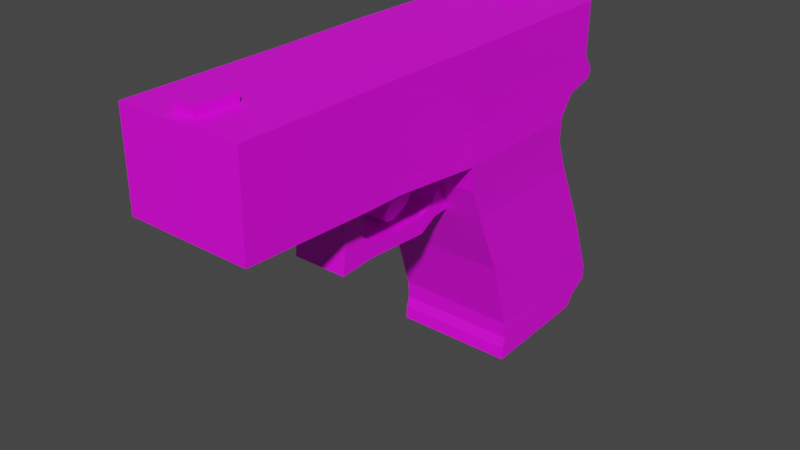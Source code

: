 # Source: handgun.blend  (saved by Blender 2.91.10; exported with 4.5.12 LTS)
import bpy
from mathutils import Matrix  # noqa: F401  (used for matrix-valued properties, if any)

bpy.ops.wm.read_factory_settings(use_empty=True)
scene = bpy.context.scene
scene.name = 'Scene'

# ---- collections
col_collection = bpy.data.collections.new('Collection'); scene.collection.children.link(col_collection)

# ---- images (referenced by path relative to the original .blend; pixels are not part of the script)
import os
ASSET_DIR = os.environ.get("B2B_ASSET_DIR", "")  # directory of the original .blend (textures are referenced by path, not embedded)
HERE = os.path.dirname(os.path.abspath(__file__))  # packed textures are extracted next to this script under _unpacked/

def load_image(name, relpath, width, height, colorspace="sRGB"):
    """Load a texture the original file referenced (path relative to the .blend, or extracted next to this script)."""
    p = next((c for c in (os.path.join(HERE, relpath), os.path.join(ASSET_DIR, relpath)) if relpath and os.path.exists(c)), "")
    if p:
        img = bpy.data.images.load(p, check_existing=True)
        img.name = name
    else:  # same state as the original file: an image datablock whose file is absent (Cycles renders it pink)
        img = bpy.data.images.new(name, width, height)
        img.source = "FILE"
        img.filepath = "//" + (relpath or name)
    img.colorspace_settings.name = colorspace
    return img
img_color_png = load_image('Color.png', 'Color.png', 1024, 1024, 'sRGB')

# ---- materials (node trees are filled in below, after node groups)
mat_gunmat = bpy.data.materials.new('GunMat')
mat_gunmat.use_transparent_shadow = False

# ---- material node trees
mat_gunmat.use_nodes = True; mat_gunmat.node_tree.nodes.clear()
_N = mat_gunmat.node_tree.nodes; _L = mat_gunmat.node_tree.links
n0 = _N.new('ShaderNodeBsdfPrincipled'); n0.name = 'Principled BSDF'; n0.location = (10, 300)
n0.distribution = 'GGX'
n0.subsurface_method = 'BURLEY'
n0.inputs[3].default_value = 1.45
n0.inputs[27].default_value = (0.0, 0.0, 0.0, 1.0)
n0.inputs[28].default_value = 1.0
n1 = _N.new('ShaderNodeOutputMaterial'); n1.name = 'Material Output'; n1.location = (300, 300)
n2 = _N.new('ShaderNodeTexImage'); n2.name = 'Image Texture'; n2.location = (-271, 152)
n2.image = img_color_png
n2.interpolation = 'Closest'
_L.new(n0.outputs[0], n1.inputs[0])
_L.new(n2.outputs[0], n0.inputs[0])
n1.is_active_output = True

# ---- world
world_world = bpy.data.worlds.new('World'); scene.world = world_world
world_world.use_nodes = True; world_world.node_tree.nodes.clear()
_N = world_world.node_tree.nodes; _L = world_world.node_tree.links
n0 = _N.new('ShaderNodeOutputWorld'); n0.name = 'World Output'; n0.location = (300, 300)
n1 = _N.new('ShaderNodeBackground'); n1.name = 'Background'; n1.location = (10, 300)
n1.inputs[0].default_value = (0.05088, 0.05088, 0.05088, 1.0)
_L.new(n1.outputs[0], n0.inputs[0])
n0.is_active_output = True
world_world.color = (0.05088, 0.05088, 0.05088)
world_world.use_sun_shadow = False
world_world.sun_shadow_jitter_overblur = 0.0

# ---- meshes
me_trigger = bpy.data.meshes.new('Trigger')
me_trigger.from_pydata([(-0.6434, -2.474, 1.042), (-0.6434, -2.474, 2.002), (-0.6434, 1.693, 0.9295), (-0.6434, 2.087, 2.002), (0.6434, -2.48, 1.037), (0.6434, -2.474, 2.002), (0.6434, 1.699, 0.924), (0.6434, 2.087, 2.002), (-0.6434, -1.169, 0.9986), (-0.6434, -1.087, 2.002), (0.6434, -1.168, 0.9896), (0.6434, -1.087, 2.002), (-0.6434, -0.7425, 2.002), (0.6434, -0.7294, 0.9855), (-0.6434, -0.7369, 0.9941), (0.6434, -0.7425, 2.002), (-0.6434, -2.474, 1.45), (-0.6434, 2.071, 1.469), (0.6434, 2.074, 1.466), (0.6434, -2.477, 1.447), (0.6434, -1.088, 1.443), (-0.6434, -1.089, 1.448), (0.6434, -0.735, 1.449), (-0.6434, -0.7393, 1.454), (-0.6434, 2.179, 1.293), (0.6434, 2.184, 1.289), (0.6434, -2.479, 1.242), (0.6434, -1.089, 1.236), (-0.6434, -1.09, 1.243), (0.6434, -0.7322, 1.245), (-0.6434, -0.7381, 1.252), (-0.6434, -2.474, 1.246), (-0.6547, 0.2369, 2.008), (0.6629, 0.2166, 0.9063), (-0.6547, 0.2096, 0.9138), (0.6629, 0.2368, 2.008), (0.6475, 0.2362, 1.457), (-0.6393, 0.2323, 1.461), (-0.6393, 0.2419, 1.268), (0.6475, 0.2472, 1.262), (0.5844, 2.187, -1.479), (-0.6456, 2.181, -1.473), (0.6217, 0.8942, -1.491), (-0.6392, 0.8873, -1.483), (0.6181, 1.733, 0.6431), (-0.6403, 1.728, 0.6486), (0.6377, 0.2773, 0.6279), (-0.6516, 0.2704, 0.6354), (0.5958, 2.194, -0.3497), (0.6153, 0.7077, -0.3571), (-0.6248, 2.188, -0.3442), (-0.6361, 0.7008, -0.3495), (0.5812, 2.487, -1.089), (0.6007, 0.9387, -1.091), (-0.6394, 2.482, -1.064), (-0.6507, 0.9318, -1.065), (-0.6325, 1.885, 0.3091), (-0.6438, 0.4175, 0.2986), (0.5976, 1.891, 0.3036), (0.6171, 0.4245, 0.2911), (0.2653, 1.697, 0.9256), (0.2653, 2.087, 2.002), (0.2653, -2.478, 1.038), (0.2653, -2.474, 2.002), (0.2653, -1.087, 2.002), (0.2653, -1.168, 0.9923), (0.2653, -0.7316, 0.988), (0.2653, -0.7425, 2.002), (0.2653, -2.477, 1.448), (0.2653, 2.073, 1.467), (0.2653, 2.182, 1.29), (0.2653, -2.477, 1.243), (0.2758, 0.2368, 2.008), (0.2758, 0.2145, 0.9085), (0.2347, 2.185, -1.477), (0.2629, 0.8922, -1.489), (0.2506, 0.2752, 0.6301), (0.2401, 1.731, 0.6447), (0.2377, 0.7057, -0.3549), (0.2272, 2.192, -0.3481), (0.2231, 0.9367, -1.089), (0.2126, 2.486, -1.087), (0.2195, 1.889, 0.3052), (0.23, 0.4224, 0.2933), (-0.3026, 1.695, 0.928), (-0.3026, -2.474, 2.002), (-0.3026, -1.169, 0.9962), (-0.3026, -0.7349, 0.9918), (-0.3026, -2.475, 1.45), (-0.3026, -2.475, 1.245), (-0.3057, 0.2115, 0.9118), (-0.3143, 2.183, -1.475), (-0.2997, 0.8891, -1.485), (-0.3278, 1.729, 0.6471), (-0.3407, 2.19, -0.3457), (-0.3175, 2.483, -1.066), (-0.3484, 1.887, 0.3076), (-0.3026, 2.087, 2.002), (-0.3026, -2.476, 1.041), (-0.3026, -1.087, 2.002), (-0.3026, -0.7425, 2.002), (-0.3026, 2.071, 1.468), (-0.3026, 2.181, 1.292), (-0.3057, 0.2369, 2.008), (-0.331, 0.2722, 0.6334), (-0.3439, 0.7026, -0.3515), (-0.3207, 0.9336, -1.067), (-0.3515, 0.4194, 0.2966), (0.26, -0.6893, 0.2351), (0.26, -1.057, 0.2074), (-0.308, -1.058, 0.2114), (-0.308, -0.6927, 0.2389), (0.2616, -1.037, 0.3861), (0.2616, -0.6869, 0.3955), (-0.3063, -0.6902, 0.3993), (-0.3063, -1.038, 0.39), (0.255, 0.01479, 0.1905), (-0.3129, 0.01146, 0.1942), (0.2567, 0.02175, 0.3782), (-0.3112, 0.01842, 0.382), (0.2635, -0.83, 0.7123), (-0.3045, -0.8334, 0.7161), (-0.3045, -1.012, 0.7205), (0.2635, -1.011, 0.7165), (0.2623, -1.027, 0.5069), (0.2623, -0.8304, 0.5114), (-0.3057, -0.8337, 0.5151), (-0.3057, -1.028, 0.5109), (0.2644, -0.8173, 0.8502), (-0.3035, -0.8206, 0.8539), (-0.3035, -1.022, 0.8629), (0.2644, -1.021, 0.8589), (0.2536, 0.1713, 0.454), (0.2425, 0.2186, 0.2874), (-0.3322, 0.2154, 0.291), (-0.3211, 0.1681, 0.4576), (-0.3088, -0.3359, 0.3621), (-0.3104, -0.3406, 0.2166), (0.2575, -0.3373, 0.2128), (0.2591, -0.3326, 0.3583), (-0.1315, -0.3732, 0.4757), (-0.1315, -0.1939, 1.232), (-0.1315, -0.2208, 0.3994), (-0.1315, 0.2396, 0.7209), (0.1315, -0.3732, 0.4757), (0.1315, -0.1939, 1.232), (0.1315, -0.2208, 0.3994), (0.1315, 0.4563, 0.8125), (-0.1315, -0.2638, 0.6096), (-0.1315, -0.1735, 0.7549), (-0.1315, 0.07086, 0.6485), (-0.1315, -0.05464, 0.4871), (0.1315, 0.07086, 0.6485), (0.1315, -0.05464, 0.4871), (0.1315, -0.1735, 0.7549), (0.1315, -0.2638, 0.6096), (-0.1315, -0.3358, 0.4077), (-0.1315, 0.1119, 0.9028), (0.1315, -0.3358, 0.4077), (0.1315, 0.1364, 0.944), (0.1315, -0.1942, 0.5566), (0.1315, -0.08183, 0.6941), (-0.1315, -0.1942, 0.5566), (-0.1315, -0.08183, 0.6941), (-0.6434, 1.842, 1.135), (0.6434, 1.847, 1.13), (0.6434, -2.479, 1.14), (0.6434, -1.128, 1.113), (-0.6434, -1.129, 1.122), (0.6434, -0.7308, 1.116), (-0.6434, -0.7375, 1.124), (-0.6434, -2.474, 1.145), (0.6552, 0.232, 1.085), (-0.6469, 0.2259, 1.092), (0.2653, -2.478, 1.142), (0.2653, 1.846, 1.132), (-0.3026, 1.843, 1.134), (-0.3026, -2.476, 1.144), (-0.6434, -2.474, 1.194), (-0.6434, 2.129, 1.212), (0.6434, 2.134, 1.208), (0.6434, -2.479, 1.19), (0.6434, -1.109, 1.173), (-0.6434, -1.11, 1.181), (0.6434, -0.7314, 1.179), (-0.6434, -0.7378, 1.186), (0.6514, 0.2394, 1.171), (-0.6432, 0.2336, 1.177), (0.2653, -2.478, 1.191), (0.2653, 2.132, 1.209), (-0.3026, 2.13, 1.211), (-0.3026, -2.476, 1.193), (0.2653, -2.357, 2.002), (-0.3026, -2.378, 2.002), (-0.3026, -1.961, 2.002), (0.2653, -1.929, 2.002), (0.09186, -1.939, 2.002), (0.0774, -2.364, 2.002), (-0.133, -1.955, 2.002), (-0.1368, -2.374, 2.002), (-0.133, -1.955, 2.096), (0.09186, -1.939, 2.096), (0.0774, -2.364, 2.096), (-0.1368, -2.374, 2.096), (0.2661, 1.956, 2.002), (-0.3028, 1.962, 2.002), (0.2679, 1.64, 2.003), (-0.3033, 1.666, 2.003), (0.04484, 1.958, 2.002), (0.03535, 1.65, 2.003), (-0.1142, 1.657, 2.003), (-0.1077, 1.96, 2.002), (-0.1077, 1.96, 2.097), (0.04484, 1.958, 2.097), (-0.1142, 1.657, 2.098), (0.03535, 1.651, 2.098), (0.5834, 2.304, -1.343), (0.6152, 0.908, -1.367), (-0.6437, 2.298, -1.331), (-0.6428, 0.9011, -1.354), (0.2506, 0.9059, -1.365), (0.2279, 2.302, -1.341), (-0.3153, 2.3, -1.333), (-0.3062, 0.9029, -1.356), (-0.6422, 2.476, -1.23), (-0.6455, 0.939, -1.245), (0.5827, 2.481, -1.246), (0.6102, 0.9459, -1.263), (0.2411, 0.9439, -1.26), (0.2226, 2.48, -1.244), (-0.3161, 2.477, -1.231), (-0.3112, 0.9408, -1.247), (-0.4069, 1.145, -1.611), (-0.4069, 0.6408, 0.444), (-0.4069, 2.218, -1.611), (-0.4069, 1.509, 0.5542), (0.3124, 1.145, -1.611), (0.3124, 0.6408, 0.444), (0.3124, 2.218, -1.611), (0.3124, 1.509, 0.5542)], [], [(37, 32, 3, 17), (69, 61, 7, 18), (20, 11, 5, 19), (88, 85, 1, 16), (65, 10, 4, 62), (99, 9, 1, 85, 193, 194), (100, 12, 9, 99), (66, 13, 10, 65), (22, 15, 11, 20), (16, 1, 9, 21), (36, 35, 15, 22), (73, 33, 13, 66), (103, 32, 12, 100), (21, 9, 12, 23), (28, 21, 23, 30), (39, 36, 22, 29), (31, 16, 21, 28), (29, 22, 20, 27), (89, 88, 16, 31), (27, 20, 19, 26), (70, 69, 18, 25), (38, 37, 17, 24), (187, 38, 24, 179), (189, 70, 25, 180), (182, 27, 26, 181), (191, 89, 31, 178), (184, 29, 27, 182), (178, 31, 28, 183), (186, 39, 29, 184), (183, 28, 30, 185), (180, 25, 39, 186), (185, 30, 38, 187), (30, 23, 37, 38), (25, 18, 36, 39), (97, 3, 32, 103, 207, 205), (221, 216, 40, 74), (18, 7, 35, 36), (23, 12, 32, 37), (74, 40, 42, 75), (216, 217, 42, 40), (219, 218, 41, 43), (223, 219, 43, 92), (90, 34, 47, 104), (34, 2, 45, 47), (6, 33, 46, 44), (60, 6, 44, 77), (107, 57, 51, 105), (57, 56, 50, 51), (58, 59, 49, 48), (82, 58, 48, 79), (105, 51, 55, 106), (51, 50, 54, 55), (48, 49, 53, 52), (79, 48, 52, 81), (77, 44, 58, 82), (44, 46, 59, 58), (47, 45, 56, 57), (104, 47, 57, 107), (46, 76, 83, 59), (93, 77, 82, 96), (94, 79, 81, 95), (49, 78, 80, 53), (96, 82, 79, 94), (59, 83, 78, 49), (84, 60, 77, 93), (33, 73, 76, 46), (217, 220, 75, 42), (91, 74, 75, 92), (222, 221, 74, 91), (7, 61, 204, 206, 72, 35), (181, 26, 71, 188), (190, 102, 70, 189), (102, 101, 69, 70), (26, 19, 68, 71), (35, 72, 67, 15), (90, 73, 66, 87), (113, 112, 109, 108), (15, 67, 64, 11), (11, 64, 195, 192, 63, 5), (86, 65, 62, 98), (19, 5, 63, 68), (101, 97, 61, 69), (17, 3, 97, 101), (8, 86, 98, 0), (14, 87, 86, 8), (34, 90, 87, 14), (24, 17, 101, 102), (179, 24, 102, 190), (218, 222, 91, 41), (41, 91, 92, 43), (2, 84, 93, 45), (56, 96, 94, 50), (50, 94, 95, 54), (45, 93, 96, 56), (133, 134, 107, 83), (78, 105, 106, 80), (83, 107, 105, 78), (73, 90, 104, 76), (220, 223, 92, 75), (61, 97, 205, 211, 208, 204), (188, 71, 89, 191), (71, 68, 88, 89), (72, 103, 100, 67), (67, 100, 99, 64), (64, 99, 194, 198, 196, 195), (68, 63, 85, 88), (111, 108, 109, 110), (137, 136, 119, 117), (115, 114, 111, 110), (112, 115, 110, 109), (124, 127, 115, 112), (127, 126, 114, 115), (126, 125, 113, 114), (125, 124, 112, 113), (132, 133, 83, 76), (138, 137, 117, 116), (139, 138, 116, 118), (136, 139, 118, 119), (134, 135, 104, 107), (135, 132, 76, 104), (128, 131, 123, 120), (129, 128, 120, 121), (130, 129, 121, 122), (131, 130, 122, 123), (120, 123, 124, 125), (121, 120, 125, 126), (122, 121, 126, 127), (123, 122, 127, 124), (65, 86, 130, 131), (86, 87, 129, 130), (87, 66, 128, 129), (66, 65, 131, 128), (119, 118, 132, 135), (117, 119, 135, 134), (118, 116, 133, 132), (116, 117, 134, 133), (114, 113, 139, 136), (113, 108, 138, 139), (108, 111, 137, 138), (111, 114, 136, 137), (163, 157, 143, 150), (150, 143, 147, 152), (161, 159, 145, 154), (154, 145, 141, 149), (156, 158, 144, 140), (159, 157, 141, 145), (144, 155, 148, 140), (155, 154, 149, 148), (158, 160, 155, 144), (160, 161, 154, 155), (142, 151, 153, 146), (151, 150, 152, 153), (156, 162, 151, 142), (162, 163, 150, 151), (148, 149, 163, 162), (140, 148, 162, 156), (153, 152, 161, 160), (146, 153, 160, 158), (147, 143, 157, 159), (142, 146, 158, 156), (152, 147, 159, 161), (149, 141, 157, 163), (62, 174, 177, 98), (2, 164, 176, 84), (84, 176, 175, 60), (4, 166, 174, 62), (14, 170, 173, 34), (6, 165, 172, 33), (8, 168, 170, 14), (33, 172, 169, 13), (0, 171, 168, 8), (13, 169, 167, 10), (98, 177, 171, 0), (10, 167, 166, 4), (60, 175, 165, 6), (34, 173, 164, 2), (174, 188, 191, 177), (164, 179, 190, 176), (176, 190, 189, 175), (166, 181, 188, 174), (170, 185, 187, 173), (165, 180, 186, 172), (168, 183, 185, 170), (172, 186, 184, 169), (171, 178, 183, 168), (169, 184, 182, 167), (177, 191, 178, 171), (167, 182, 181, 166), (175, 189, 180, 165), (173, 187, 179, 164), (202, 201, 200, 203), (192, 197, 199, 193, 85, 63), (195, 196, 197, 192), (199, 197, 202, 203), (199, 198, 194, 193), (197, 196, 201, 202), (196, 198, 200, 201), (198, 199, 203, 200), (215, 213, 212, 214), (204, 208, 209, 206), (206, 209, 210, 207, 103, 72), (211, 210, 214, 212), (210, 211, 205, 207), (210, 209, 215, 214), (209, 208, 213, 215), (208, 211, 212, 213), (228, 231, 223, 220), (224, 230, 222, 218), (230, 229, 221, 222), (227, 228, 220, 217), (231, 225, 219, 223), (225, 224, 218, 219), (226, 227, 217, 216), (229, 226, 216, 221), (81, 52, 226, 229), (52, 53, 227, 226), (55, 54, 224, 225), (106, 55, 225, 231), (53, 80, 228, 227), (95, 81, 229, 230), (54, 95, 230, 224), (80, 106, 231, 228), (232, 233, 235, 234), (234, 235, 239, 238), (238, 239, 237, 236), (236, 237, 233, 232), (234, 238, 236, 232), (239, 235, 233, 237)])
_uv = me_trigger.uv_layers.new(name='UVMap')
_uv.uv.foreach_set('vector', [0.09396, 0.9047, 0.07732, 0.9047, 0.07732, 0.8937, 0.09396, 0.8937, 0.08923, 0.9156, 0.09394, 0.9156, 0.09394, 0.918, 0.08923, 0.918, 0.08923, 0.9237, 0.09394, 0.9237, 0.09394, 0.9262, 0.08923, 0.9262, 0.1076, 0.9066, 0.1156, 0.9066, 0.1156, 0.9104, 0.1076, 0.9104, 0.09743, 0.892, 0.1016, 0.892, 0.1016, 0.8963, 0.09743, 0.8963, 0.08546, 0.9049, 0.07833, 0.9049, 0.07833, 0.8967, 0.08546, 0.8967, 0.08546, 0.8973, 0.08546, 0.8997, 0.08546, 0.9069, 0.07833, 0.9069, 0.07833, 0.9049, 0.08546, 0.9049, 0.09743, 0.8909, 0.1016, 0.8909, 0.1016, 0.892, 0.09743, 0.892, 0.08923, 0.923, 0.09394, 0.923, 0.09394, 0.9237, 0.08923, 0.9237, 0.09396, 0.9227, 0.07732, 0.9227, 0.07732, 0.9139, 0.09396, 0.9139, 0.08923, 0.9211, 0.09394, 0.9211, 0.09394, 0.923, 0.08923, 0.923, 0.09743, 0.8875, 0.1016, 0.8875, 0.1016, 0.8909, 0.09743, 0.8909, 0.08546, 0.9134, 0.07833, 0.9134, 0.07833, 0.9069, 0.08546, 0.9069, 0.09396, 0.9139, 0.07732, 0.9139, 0.07732, 0.9117, 0.09396, 0.9117, 0.1001, 0.9139, 0.09396, 0.9139, 0.09396, 0.9117, 0.1001, 0.9117, 0.08749, 0.9211, 0.08923, 0.9211, 0.08923, 0.923, 0.08749, 0.923, 0.1001, 0.9227, 0.09396, 0.9227, 0.09396, 0.9139, 0.1001, 0.9139, 0.08749, 0.923, 0.08923, 0.923, 0.08923, 0.9237, 0.08749, 0.9237, 0.1046, 0.9066, 0.1076, 0.9066, 0.1076, 0.9104, 0.1046, 0.9104, 0.08749, 0.9237, 0.08923, 0.9237, 0.08923, 0.9262, 0.08749, 0.9262, 0.08749, 0.9156, 0.08923, 0.9156, 0.08923, 0.918, 0.08749, 0.918, 0.1001, 0.9047, 0.09396, 0.9047, 0.09396, 0.8937, 0.1001, 0.8937, 0.1017, 0.9047, 0.1001, 0.9047, 0.1001, 0.8937, 0.1017, 0.8937, 0.08705, 0.9156, 0.08749, 0.9156, 0.08749, 0.918, 0.08705, 0.918, 0.08705, 0.9237, 0.08749, 0.9237, 0.08749, 0.9262, 0.08705, 0.9262, 0.1038, 0.9066, 0.1046, 0.9066, 0.1046, 0.9104, 0.1038, 0.9104, 0.08705, 0.923, 0.08749, 0.923, 0.08749, 0.9237, 0.08705, 0.9237, 0.1017, 0.9227, 0.1001, 0.9227, 0.1001, 0.9139, 0.1017, 0.9139, 0.08705, 0.9211, 0.08749, 0.9211, 0.08749, 0.923, 0.08705, 0.923, 0.1017, 0.9139, 0.1001, 0.9139, 0.1001, 0.9117, 0.1017, 0.9117, 0.08705, 0.918, 0.08749, 0.918, 0.08749, 0.9211, 0.08705, 0.9211, 0.1017, 0.9117, 0.1001, 0.9117, 0.1001, 0.9047, 0.1017, 0.9047, 0.1001, 0.9117, 0.09396, 0.9117, 0.09396, 0.9047, 0.1001, 0.9047, 0.08749, 0.918, 0.08923, 0.918, 0.08923, 0.9211, 0.08749, 0.9211, 0.08546, 0.9236, 0.07833, 0.9236, 0.07833, 0.9134, 0.08546, 0.9134, 0.08546, 0.9213, 0.08546, 0.9229, 0.3421, 0.582, 0.3421, 0.5765, 0.3421, 0.5765, 0.3421, 0.582, 0.08923, 0.918, 0.09394, 0.918, 0.09394, 0.9211, 0.08923, 0.9211, 0.09396, 0.9117, 0.07732, 0.9117, 0.07732, 0.9047, 0.09396, 0.9047, 0.08315, 0.9023, 0.08594, 0.9023, 0.08594, 0.9059, 0.08315, 0.9059, 0.3421, 0.5765, 0.3421, 0.5693, 0.3421, 0.5693, 0.3421, 0.5765, 0.3421, 0.6026, 0.3421, 0.5954, 0.3421, 0.5954, 0.3421, 0.6026, 0.356, 0.5693, 0.361, 0.5693, 0.361, 0.5693, 0.356, 0.5693, 0.3528, 0.5707, 0.3585, 0.5707, 0.3585, 0.5707, 0.3528, 0.5707, 0.3368, 0.609, 0.3368, 0.6007, 0.3368, 0.6007, 0.3368, 0.609, 0.3529, 0.6145, 0.3529, 0.5787, 0.3529, 0.5787, 0.3529, 0.6145, 0.3368, 0.5854, 0.3368, 0.579, 0.3368, 0.579, 0.3368, 0.5854, 0.3528, 0.5707, 0.3585, 0.5707, 0.3585, 0.5707, 0.3528, 0.5707, 0.3368, 0.609, 0.3368, 0.6007, 0.3368, 0.6007, 0.3368, 0.609, 0.3529, 0.6145, 0.3529, 0.5787, 0.3529, 0.5787, 0.3529, 0.6145, 0.3368, 0.5854, 0.3368, 0.579, 0.3368, 0.579, 0.3368, 0.5854, 0.3528, 0.5707, 0.3585, 0.5707, 0.3585, 0.5707, 0.3528, 0.5707, 0.3368, 0.609, 0.3368, 0.6007, 0.3368, 0.6007, 0.3368, 0.609, 0.3529, 0.6145, 0.3529, 0.5787, 0.3529, 0.5787, 0.3529, 0.6145, 0.3368, 0.5854, 0.3368, 0.579, 0.3368, 0.579, 0.3368, 0.5854, 0.3368, 0.5854, 0.3368, 0.579, 0.3368, 0.579, 0.3368, 0.5854, 0.3529, 0.6145, 0.3529, 0.5787, 0.3529, 0.5787, 0.3529, 0.6145, 0.3368, 0.609, 0.3368, 0.6007, 0.3368, 0.6007, 0.3368, 0.609, 0.3528, 0.5707, 0.3585, 0.5707, 0.3585, 0.5707, 0.3528, 0.5707, 0.3368, 0.5707, 0.3432, 0.5707, 0.3432, 0.5707, 0.3368, 0.5707, 0.3368, 0.595, 0.3368, 0.5854, 0.3368, 0.5854, 0.3368, 0.595, 0.3368, 0.595, 0.3368, 0.5854, 0.3368, 0.5854, 0.3368, 0.595, 0.3368, 0.5707, 0.3432, 0.5707, 0.3432, 0.5707, 0.3368, 0.5707, 0.3368, 0.595, 0.3368, 0.5854, 0.3368, 0.5854, 0.3368, 0.595, 0.3368, 0.5707, 0.3432, 0.5707, 0.3432, 0.5707, 0.3368, 0.5707, 0.3368, 0.595, 0.3368, 0.5854, 0.3368, 0.5854, 0.3368, 0.595, 0.3368, 0.5707, 0.3432, 0.5707, 0.3432, 0.5707, 0.3368, 0.5707, 0.3421, 0.5693, 0.3477, 0.5693, 0.3477, 0.5693, 0.3421, 0.5693, 0.07896, 0.9023, 0.08315, 0.9023, 0.08315, 0.9059, 0.07896, 0.9059, 0.3421, 0.5904, 0.3421, 0.582, 0.3421, 0.582, 0.3421, 0.5904, 0.1053, 0.9236, 0.09735, 0.9236, 0.09735, 0.9229, 0.09735, 0.9212, 0.09735, 0.9134, 0.1053, 0.9134, 0.1038, 0.8963, 0.1046, 0.8963, 0.1046, 0.9004, 0.1038, 0.9004, 0.08705, 0.9119, 0.08749, 0.9119, 0.08749, 0.9156, 0.08705, 0.9156, 0.08749, 0.9119, 0.08923, 0.9119, 0.08923, 0.9156, 0.08749, 0.9156, 0.1046, 0.8963, 0.1076, 0.8963, 0.1076, 0.9004, 0.1046, 0.9004, 0.1053, 0.9134, 0.09735, 0.9134, 0.09735, 0.9069, 0.1053, 0.9069, 0.09121, 0.8875, 0.09743, 0.8875, 0.09743, 0.8909, 0.09121, 0.8909, 0.1032, 0.9122, 0.1032, 0.918, 0.1032, 0.918, 0.1032, 0.9122, 0.1053, 0.9069, 0.09735, 0.9069, 0.09735, 0.9049, 0.1053, 0.9049, 0.1053, 0.9049, 0.09735, 0.9049, 0.09735, 0.8999, 0.09735, 0.8974, 0.09735, 0.8967, 0.1053, 0.8967, 0.09121, 0.892, 0.09743, 0.892, 0.09743, 0.8963, 0.09121, 0.8963, 0.1076, 0.8963, 0.1156, 0.8963, 0.1156, 0.9004, 0.1076, 0.9004, 0.08923, 0.9119, 0.09394, 0.9119, 0.09394, 0.9156, 0.08923, 0.9156, 0.08923, 0.9098, 0.09394, 0.9098, 0.09394, 0.9119, 0.08923, 0.9119, 0.08748, 0.892, 0.09121, 0.892, 0.09121, 0.8963, 0.08748, 0.8963, 0.08748, 0.8909, 0.09121, 0.8909, 0.09121, 0.892, 0.08748, 0.892, 0.08748, 0.8875, 0.09121, 0.8875, 0.09121, 0.8909, 0.08748, 0.8909, 0.08749, 0.9098, 0.08923, 0.9098, 0.08923, 0.9119, 0.08749, 0.9119, 0.08705, 0.9098, 0.08749, 0.9098, 0.08749, 0.9119, 0.08705, 0.9119, 0.3421, 0.5954, 0.3421, 0.5904, 0.3421, 0.5904, 0.3421, 0.5954, 0.07644, 0.9023, 0.07896, 0.9023, 0.07896, 0.9059, 0.07644, 0.9059, 0.3368, 0.6007, 0.3368, 0.595, 0.3368, 0.595, 0.3368, 0.6007, 0.3368, 0.6007, 0.3368, 0.595, 0.3368, 0.595, 0.3368, 0.6007, 0.3368, 0.6007, 0.3368, 0.595, 0.3368, 0.595, 0.3368, 0.6007, 0.3368, 0.6007, 0.3368, 0.595, 0.3368, 0.595, 0.3368, 0.6007, 0.1032, 0.903, 0.06928, 0.903, 0.06928, 0.8937, 0.1032, 0.8937, 0.3432, 0.5707, 0.3528, 0.5707, 0.3528, 0.5707, 0.3432, 0.5707, 0.3432, 0.5707, 0.3528, 0.5707, 0.3528, 0.5707, 0.3432, 0.5707, 0.3432, 0.5707, 0.3528, 0.5707, 0.3528, 0.5707, 0.3432, 0.5707, 0.3477, 0.5693, 0.356, 0.5693, 0.356, 0.5693, 0.3477, 0.5693, 0.09735, 0.9236, 0.08546, 0.9236, 0.08546, 0.9229, 0.08954, 0.9229, 0.09273, 0.9229, 0.09735, 0.9229, 0.1038, 0.9004, 0.1046, 0.9004, 0.1046, 0.9066, 0.1038, 0.9066, 0.1046, 0.9004, 0.1076, 0.9004, 0.1076, 0.9066, 0.1046, 0.9066, 0.09735, 0.9134, 0.08546, 0.9134, 0.08546, 0.9069, 0.09735, 0.9069, 0.09735, 0.9069, 0.08546, 0.9069, 0.08546, 0.9049, 0.09735, 0.9049, 0.09735, 0.9049, 0.08546, 0.9049, 0.08546, 0.8997, 0.08778, 0.8998, 0.09372, 0.8999, 0.09735, 0.8999, 0.1076, 0.9004, 0.1156, 0.9004, 0.1156, 0.9066, 0.1076, 0.9066, 0.06928, 0.9122, 0.1032, 0.9122, 0.1032, 0.918, 0.06928, 0.918, 0.06928, 0.9122, 0.06928, 0.9122, 0.06928, 0.9122, 0.06928, 0.9122, 0.06928, 0.918, 0.06928, 0.9122, 0.06928, 0.9122, 0.06928, 0.918, 0.1032, 0.918, 0.06928, 0.918, 0.06928, 0.918, 0.1032, 0.918, 0.1032, 0.918, 0.06928, 0.918, 0.06928, 0.918, 0.1032, 0.918, 0.06928, 0.918, 0.06928, 0.9122, 0.06928, 0.9122, 0.06928, 0.918, 0.06737, 0.9168, 0.08554, 0.9168, 0.08554, 0.9168, 0.06737, 0.9168, 0.1032, 0.9122, 0.1032, 0.918, 0.1032, 0.918, 0.1032, 0.9122, 0.1032, 0.903, 0.1032, 0.903, 0.1032, 0.8937, 0.1032, 0.8937, 0.1032, 0.9122, 0.06928, 0.9122, 0.06928, 0.9122, 0.1032, 0.9122, 0.1032, 0.9122, 0.1032, 0.9122, 0.1032, 0.9122, 0.1032, 0.9122, 0.06928, 0.9122, 0.1032, 0.9122, 0.1032, 0.9122, 0.06928, 0.9122, 0.06928, 0.903, 0.06928, 0.903, 0.06928, 0.8937, 0.06928, 0.8937, 0.06928, 0.903, 0.1032, 0.903, 0.1032, 0.8937, 0.06928, 0.8937, 0.1032, 0.9122, 0.1032, 0.918, 0.1032, 0.918, 0.1032, 0.9122, 0.06737, 0.9168, 0.08554, 0.9168, 0.08554, 0.9168, 0.06737, 0.9168, 0.06928, 0.918, 0.06928, 0.9122, 0.06928, 0.9122, 0.06928, 0.918, 0.1032, 0.918, 0.06928, 0.918, 0.06928, 0.918, 0.1032, 0.918, 0.1032, 0.9122, 0.1032, 0.918, 0.1032, 0.918, 0.1032, 0.9122, 0.06737, 0.9168, 0.08554, 0.9168, 0.08554, 0.9168, 0.06737, 0.9168, 0.06928, 0.918, 0.06928, 0.9122, 0.06928, 0.9122, 0.06928, 0.918, 0.1032, 0.918, 0.06928, 0.918, 0.06928, 0.918, 0.1032, 0.918, 0.1032, 0.918, 0.06928, 0.918, 0.06928, 0.918, 0.1032, 0.918, 0.06928, 0.918, 0.06928, 0.9122, 0.06928, 0.9122, 0.06928, 0.918, 0.06737, 0.9168, 0.08554, 0.9168, 0.08554, 0.9168, 0.06737, 0.9168, 0.1032, 0.9122, 0.1032, 0.918, 0.1032, 0.918, 0.1032, 0.9122, 0.06928, 0.9122, 0.1032, 0.9122, 0.1032, 0.903, 0.06928, 0.903, 0.06928, 0.9122, 0.06928, 0.9122, 0.06928, 0.903, 0.06928, 0.903, 0.1032, 0.9122, 0.1032, 0.9122, 0.1032, 0.903, 0.1032, 0.903, 0.1032, 0.9122, 0.06928, 0.9122, 0.06928, 0.903, 0.1032, 0.903, 0.06928, 0.9122, 0.1032, 0.9122, 0.1032, 0.9122, 0.06928, 0.9122, 0.1032, 0.9122, 0.1032, 0.9122, 0.1032, 0.9122, 0.1032, 0.9122, 0.1032, 0.9122, 0.06928, 0.9122, 0.06928, 0.9122, 0.1032, 0.9122, 0.06928, 0.9122, 0.06928, 0.9122, 0.06928, 0.9122, 0.06928, 0.9122, 0.2198, 0.9195, 0.2164, 0.9195, 0.2164, 0.9144, 0.2198, 0.9144, 0.2198, 0.9144, 0.2164, 0.9144, 0.2164, 0.9043, 0.2198, 0.9043, 0.2198, 0.8992, 0.2164, 0.8992, 0.2164, 0.8942, 0.2198, 0.8942, 0.2198, 0.8942, 0.2164, 0.8942, 0.2164, 0.884, 0.2198, 0.884, 0.2367, 0.8992, 0.2266, 0.8992, 0.2266, 0.8942, 0.2367, 0.8942, 0.625, 0.625, 0.875, 0.625, 0.875, 0.75, 0.625, 0.75, 0.2266, 0.8942, 0.2232, 0.8942, 0.2232, 0.884, 0.2266, 0.884, 0.2232, 0.8942, 0.2198, 0.8942, 0.2198, 0.884, 0.2232, 0.884, 0.2266, 0.8992, 0.2232, 0.8992, 0.2232, 0.8942, 0.2266, 0.8942, 0.2232, 0.8992, 0.2198, 0.8992, 0.2198, 0.8942, 0.2232, 0.8942, 0.2266, 0.9144, 0.2232, 0.9144, 0.2232, 0.9043, 0.2266, 0.9043, 0.2232, 0.9144, 0.2198, 0.9144, 0.2198, 0.9043, 0.2232, 0.9043, 0.2266, 0.9195, 0.2232, 0.9195, 0.2232, 0.9144, 0.2266, 0.9144, 0.2232, 0.9195, 0.2198, 0.9195, 0.2198, 0.9144, 0.2232, 0.9144, 0.2232, 0.9246, 0.2198, 0.9246, 0.2198, 0.9195, 0.2232, 0.9195, 0.2266, 0.9246, 0.2232, 0.9246, 0.2232, 0.9195, 0.2266, 0.9195, 0.2232, 0.9043, 0.2198, 0.9043, 0.2198, 0.8992, 0.2232, 0.8992, 0.2266, 0.9043, 0.2232, 0.9043, 0.2232, 0.8992, 0.2266, 0.8992, 0.625, 0.5, 0.875, 0.5, 0.875, 0.625, 0.625, 0.625, 0.125, 0.5, 0.375, 0.5, 0.375, 0.625, 0.125, 0.625, 0.2198, 0.9043, 0.2164, 0.9043, 0.2164, 0.8992, 0.2198, 0.8992, 0.2198, 0.9246, 0.2164, 0.9246, 0.2164, 0.9195, 0.2198, 0.9195, 0.1016, 0.9004, 0.1031, 0.9004, 0.1031, 0.9066, 0.1016, 0.9066, 0.08575, 0.9098, 0.08663, 0.9098, 0.08663, 0.9119, 0.08575, 0.9119, 0.08575, 0.9119, 0.08663, 0.9119, 0.08663, 0.9156, 0.08575, 0.9156, 0.1016, 0.8963, 0.1031, 0.8963, 0.1031, 0.9004, 0.1016, 0.9004, 0.1063, 0.9117, 0.1032, 0.9117, 0.1032, 0.9047, 0.1063, 0.9047, 0.08575, 0.918, 0.08663, 0.918, 0.08663, 0.9211, 0.08575, 0.9211, 0.1063, 0.9139, 0.1032, 0.9139, 0.1032, 0.9117, 0.1063, 0.9117, 0.08575, 0.9211, 0.08663, 0.9211, 0.08663, 0.923, 0.08575, 0.923, 0.1063, 0.9227, 0.1032, 0.9227, 0.1032, 0.9139, 0.1063, 0.9139, 0.08575, 0.923, 0.08663, 0.923, 0.08663, 0.9237, 0.08575, 0.9237, 0.1016, 0.9066, 0.1031, 0.9066, 0.1031, 0.9104, 0.1016, 0.9104, 0.08575, 0.9237, 0.08663, 0.9237, 0.08663, 0.9262, 0.08575, 0.9262, 0.08575, 0.9156, 0.08663, 0.9156, 0.08663, 0.918, 0.08575, 0.918, 0.1063, 0.9047, 0.1032, 0.9047, 0.1032, 0.8937, 0.1063, 0.8937, 0.1031, 0.9004, 0.1038, 0.9004, 0.1038, 0.9066, 0.1031, 0.9066, 0.08663, 0.9098, 0.08705, 0.9098, 0.08705, 0.9119, 0.08663, 0.9119, 0.08663, 0.9119, 0.08705, 0.9119, 0.08705, 0.9156, 0.08663, 0.9156, 0.1031, 0.8963, 0.1038, 0.8963, 0.1038, 0.9004, 0.1031, 0.9004, 0.1032, 0.9117, 0.1017, 0.9117, 0.1017, 0.9047, 0.1032, 0.9047, 0.08663, 0.918, 0.08705, 0.918, 0.08705, 0.9211, 0.08663, 0.9211, 0.1032, 0.9139, 0.1017, 0.9139, 0.1017, 0.9117, 0.1032, 0.9117, 0.08663, 0.9211, 0.08705, 0.9211, 0.08705, 0.923, 0.08663, 0.923, 0.1032, 0.9227, 0.1017, 0.9227, 0.1017, 0.9139, 0.1032, 0.9139, 0.08663, 0.923, 0.08705, 0.923, 0.08705, 0.9237, 0.08663, 0.9237, 0.1031, 0.9066, 0.1038, 0.9066, 0.1038, 0.9104, 0.1031, 0.9104, 0.08663, 0.9237, 0.08705, 0.9237, 0.08705, 0.9262, 0.08663, 0.9262, 0.08663, 0.9156, 0.08705, 0.9156, 0.08705, 0.918, 0.08663, 0.918, 0.1032, 0.9047, 0.1017, 0.9047, 0.1017, 0.8937, 0.1032, 0.8937, 0.735, 0.7439, 0.7322, 0.7206, 0.7873, 0.7215, 0.788, 0.7445, 0.09735, 0.8974, 0.09342, 0.8973, 0.0877, 0.8973, 0.08546, 0.8973, 0.08546, 0.8967, 0.09735, 0.8967, 0.09735, 0.8999, 0.09372, 0.8999, 0.09342, 0.8973, 0.09735, 0.8974, 0.788, 0.7445, 0.735, 0.7439, 0.735, 0.7439, 0.788, 0.7445, 0.0877, 0.8973, 0.08778, 0.8998, 0.08546, 0.8997, 0.08546, 0.8973, 0.735, 0.7439, 0.7322, 0.7206, 0.7322, 0.7206, 0.735, 0.7439, 0.7322, 0.7206, 0.7873, 0.7215, 0.7873, 0.7215, 0.7322, 0.7206, 0.7873, 0.7215, 0.788, 0.7445, 0.788, 0.7445, 0.7873, 0.7215, 0.7434, 0.5224, 0.7414, 0.5066, 0.7709, 0.5065, 0.7723, 0.522, 0.09735, 0.9229, 0.09273, 0.9229, 0.09251, 0.9212, 0.09735, 0.9212, 0.09735, 0.9212, 0.09251, 0.9212, 0.0894, 0.9213, 0.08546, 0.9213, 0.08546, 0.9134, 0.09735, 0.9134, 0.7709, 0.5065, 0.7723, 0.522, 0.7723, 0.522, 0.7709, 0.5065, 0.0894, 0.9213, 0.08954, 0.9229, 0.08546, 0.9229, 0.08546, 0.9213, 0.7723, 0.522, 0.7434, 0.5224, 0.7434, 0.5224, 0.7723, 0.522, 0.7434, 0.5224, 0.7414, 0.5066, 0.7414, 0.5066, 0.7434, 0.5224, 0.7414, 0.5066, 0.7709, 0.5065, 0.7709, 0.5065, 0.7414, 0.5066, 0.3477, 0.5693, 0.356, 0.5693, 0.356, 0.5693, 0.3477, 0.5693, 0.3421, 0.5954, 0.3421, 0.5904, 0.3421, 0.5904, 0.3421, 0.5954, 0.3421, 0.5904, 0.3421, 0.582, 0.3421, 0.582, 0.3421, 0.5904, 0.3421, 0.5693, 0.3477, 0.5693, 0.3477, 0.5693, 0.3421, 0.5693, 0.356, 0.5693, 0.361, 0.5693, 0.361, 0.5693, 0.356, 0.5693, 0.3421, 0.6026, 0.3421, 0.5954, 0.3421, 0.5954, 0.3421, 0.6026, 0.3421, 0.5765, 0.3421, 0.5693, 0.3421, 0.5693, 0.3421, 0.5765, 0.3421, 0.582, 0.3421, 0.5765, 0.3421, 0.5765, 0.3421, 0.582, 0.3368, 0.5854, 0.3368, 0.579, 0.3368, 0.579, 0.3368, 0.5854, 0.3529, 0.6145, 0.3529, 0.5787, 0.3529, 0.5787, 0.3529, 0.6145, 0.3368, 0.609, 0.3368, 0.6007, 0.3368, 0.6007, 0.3368, 0.609, 0.3528, 0.5707, 0.3585, 0.5707, 0.3585, 0.5707, 0.3528, 0.5707, 0.3368, 0.5707, 0.3432, 0.5707, 0.3432, 0.5707, 0.3368, 0.5707, 0.3368, 0.595, 0.3368, 0.5854, 0.3368, 0.5854, 0.3368, 0.595, 0.3368, 0.6007, 0.3368, 0.595, 0.3368, 0.595, 0.3368, 0.6007, 0.3432, 0.5707, 0.3528, 0.5707, 0.3528, 0.5707, 0.3432, 0.5707, 0.08594, 0.8834, 0.09543, 0.8834, 0.09543, 0.8928, 0.08594, 0.8928, 0.08594, 0.8928, 0.09543, 0.8928, 0.09543, 0.9023, 0.08594, 0.9023, 0.08594, 0.9023, 0.09543, 0.9023, 0.09543, 0.9118, 0.08594, 0.9118, 0.08594, 0.9118, 0.09543, 0.9118, 0.09543, 0.9213, 0.08594, 0.9213, 0.07644, 0.9023, 0.08594, 0.9023, 0.08594, 0.9118, 0.07644, 0.9118, 0.625, 0.5, 0.875, 0.5, 0.875, 0.75, 0.625, 0.75])
me_trigger.materials.append(mat_gunmat)
me_trigger.use_remesh_fix_poles = True
me_trigger.use_remesh_preserve_attributes = False
me_trigger.use_mirror_vertex_groups = False
me_trigger.update()
arm_armature = bpy.data.armatures.new('Armature')  # bones are not reproduced

# ---- objects
ob_gun = bpy.data.objects.new('Gun', me_trigger)
ob_armature = bpy.data.objects.new('Armature', arm_armature)

# ---- transforms, parenting, visibility, modifiers, constraints
ob_gun.parent = ob_armature
ob_gun.matrix_parent_inverse = Matrix(((1.0, -0.0, 0.0, -6.295e-16), (-0.0, 1.0, -0.0, -0.8978), (0.0, -0.0, 1.0, -2.835), (-0.0, 0.0, -0.0, 1.0)))
ob_gun.location = (0.0, 0.0, 1.635)
ob_gun.lineart.crease_threshold = 0.0
_vg = ob_gun.vertex_groups.new(name='Root')
_vg.add([0, 1, 2, 3, 4, 5, 6, 7, 8, 9, 10, 11, 12, 13, 14, 15, 16, 17, 18, 19, 20, 21, 22, 23, 24, 25, 26, 27, 28, 29, 30, 31, 32, 33, 34, 35, 36, 37, 38, 39, 40, 41, 42, 43, 44, 45, 46, 47, 48, 49, 50, 51, 52, 53, 54, 55, 56, 57, 58, 59, 60, 61, 62, 63, 64, 65, 66, 67, 68, 69, 70, 71, 72, 73, 74, 75, 76, 77, 78, 79, 80, 81, 82, 83, 84, 85, 86, 87, 88, 89, 90, 91, 92, 93, 94, 95, 96, 97, 98, 99, 100, 101, 102, 103, 104, 105, 106, 107, 108, 109, 110, 111, 112, 113, 114, 115, 116, 117, 118, 119, 120, 121, 122, 123, 124, 125, 126, 127, 128, 129, 130, 131, 132, 133, 134, 135, 136, 137, 138, 139, 164, 165, 166, 167, 168, 169, 170, 171, 172, 173, 174, 175, 176, 177, 178, 179, 180, 181, 182, 183, 184, 185, 186, 187, 188, 189, 190, 191, 192, 193, 194, 195, 196, 197, 198, 199, 200, 201, 202, 203, 204, 205, 206, 207, 208, 209, 210, 211, 212, 213, 214, 215, 216, 217, 218, 219, 220, 221, 222, 223, 224, 225, 226, 227, 228, 229, 230, 231], 1.0, 'REPLACE')
_vg = ob_gun.vertex_groups.new(name='Mag')
_vg.add([232, 233, 234, 235, 236, 237, 238, 239], 1.0, 'REPLACE')
_vg = ob_gun.vertex_groups.new(name='Root.001')
_vg.add([140, 141, 142, 143, 144, 145, 146, 147, 148, 149, 150, 151, 152, 153, 154, 155, 156, 157, 158, 159, 160, 161, 162, 163], 1.0, 'REPLACE')
_m = ob_gun.modifiers.new('Armature', 'ARMATURE')
_m.object = ob_armature
ob_armature.location = (6.295e-16, 0.8978, 2.835)
ob_armature.show_in_front = True
ob_armature.lineart.crease_threshold = 0.0

# ---- collection membership
col_collection.objects.link(ob_gun)
col_collection.objects.link(ob_armature)

# ---- scene / render settings (as saved in the file)
scene.frame_start = 0; scene.frame_end = 0; scene.frame_set(5)
scene.render.engine = 'BLENDER_EEVEE_NEXT'
scene.cycles.use_denoising = False
scene.cycles.samples = 128
scene.cycles.sampling_pattern = 'TABULATED_SOBOL'
scene.cycles.use_adaptive_sampling = False
scene.cycles.use_light_tree = False
scene.view_settings.view_transform = 'Filmic'
bpy.context.view_layer.update()

# ---- added for rendering (the .blend has no active camera and no usable light): camera, sun
cam_auto = bpy.data.cameras.new('AutoCamera')
cam_auto.lens = 50.0
cam_auto.sensor_width = 36.0
cam_auto.clip_end = 1000.0
ob_auto_camera = bpy.data.objects.new('AutoCamera', cam_auto)
scene.collection.objects.link(ob_auto_camera)
ob_auto_camera.location = (5.91064, -7.08406, 6.56436)
ob_auto_camera.rotation_euler = (1.09748, -7.21219e-08, 0.694738)
scene.camera = ob_auto_camera
light_auto_sun = bpy.data.lights.new('AutoSun', 'SUN')
light_auto_sun.energy = 3.0
light_auto_sun.angle = 0.0523599
ob_auto_sun = bpy.data.objects.new('AutoSun', light_auto_sun)
scene.collection.objects.link(ob_auto_sun)
ob_auto_sun.rotation_euler = (0.872665, 0.174533, 0.523599)
bpy.context.view_layer.update()
